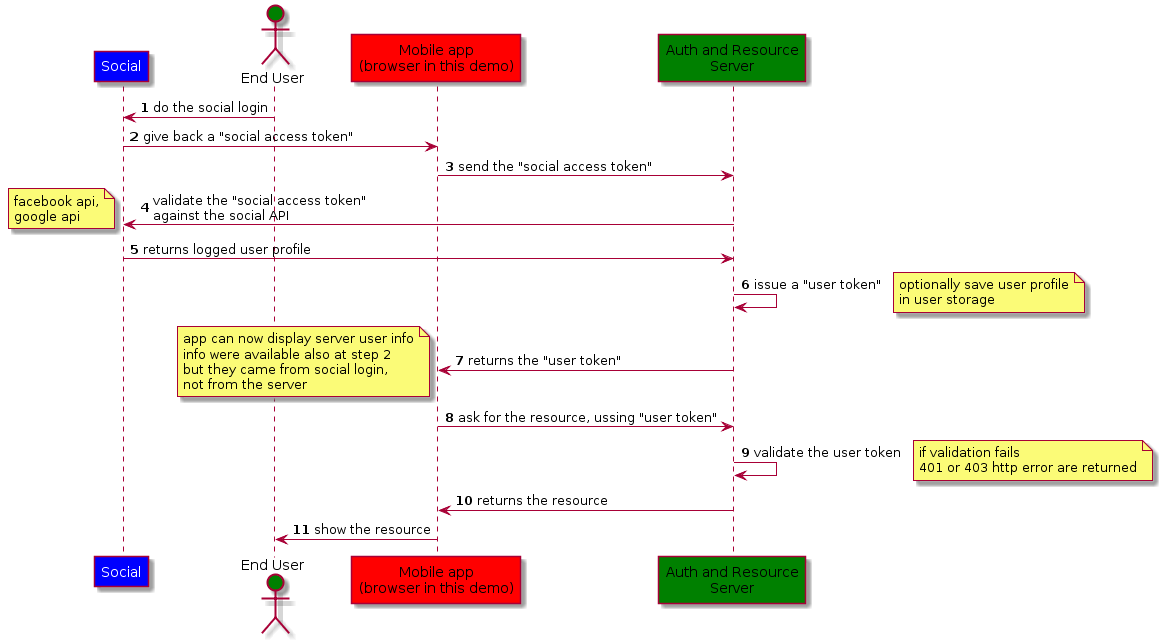

The diagram above was rendered by PlantUML. Its source (embedded in the PNG):
@startuml
autonumber

participant "<color #white>Social</color>" as social #blue
actor "End User" as user #green
participant "Mobile app\n(browser in this demo)" as app #red
participant "Auth and Resource\nServer" as server #green

user -> social : do the social login
social -> app : give back a "social access token"

app -> server : send the "social access token"

server -> social : validate the "social access token"\nagainst the social API
note left: facebook api,\ngoogle api

social -> server : returns logged user profile

server -> server : issue a "user token" 
note right : optionally save user profile\nin user storage

server -> app : returns the "user token"

note left: app can now display server user info\ninfo were available also at step 2\nbut they came from social login,\nnot from the server

app -> server : ask for the resource, ussing "user token"

server -> server : validate the user token

note right: if validation fails\n401 or 403 http error are returned
server -> app : returns the resource

app -> user : show the resource


@enduml